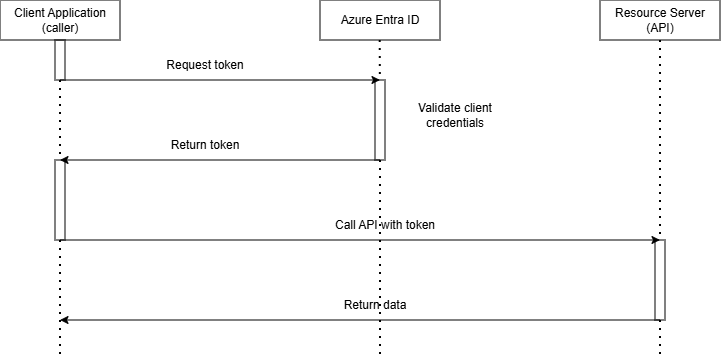

The diagram above was exported from draw.io. Its source (the exported page's mxGraphModel, read from the mxfile embedded in the PNG):
<mxGraphModel dx="1089" dy="579" grid="1" gridSize="10" guides="1" tooltips="1" connect="1" arrows="1" fold="1" page="1" pageScale="1" pageWidth="1169" pageHeight="827" math="0" shadow="0">
  <root>
    <mxCell id="0" />
    <mxCell id="1" parent="0" />
    <mxCell id="AM0BBGq0YUnoNr-sjbVs-1" parent="1" style="rounded=0;whiteSpace=wrap;html=1;" value="Client Application (caller)" vertex="1">
      <mxGeometry height="40" width="120" x="160" y="160" as="geometry" />
    </mxCell>
    <mxCell id="AM0BBGq0YUnoNr-sjbVs-2" parent="1" style="rounded=0;whiteSpace=wrap;html=1;" value="Azure Entra ID" vertex="1">
      <mxGeometry height="40" width="120" x="480" y="160" as="geometry" />
    </mxCell>
    <mxCell id="AM0BBGq0YUnoNr-sjbVs-3" parent="1" style="rounded=0;whiteSpace=wrap;html=1;" value="Resource Server (API)" vertex="1">
      <mxGeometry height="40" width="120" x="760" y="160" as="geometry" />
    </mxCell>
    <mxCell id="AM0BBGq0YUnoNr-sjbVs-4" edge="1" parent="1" source="AM0BBGq0YUnoNr-sjbVs-21" style="endArrow=none;dashed=1;html=1;dashPattern=1 3;strokeWidth=2;rounded=0;exitX=0.5;exitY=1;exitDx=0;exitDy=0;" value="">
      <mxGeometry height="50" relative="1" width="50" as="geometry">
        <mxPoint x="610" y="380" as="sourcePoint" />
        <mxPoint x="220" y="520" as="targetPoint" />
      </mxGeometry>
    </mxCell>
    <mxCell id="AM0BBGq0YUnoNr-sjbVs-5" edge="1" parent="1" source="AM0BBGq0YUnoNr-sjbVs-19" style="endArrow=none;dashed=1;html=1;dashPattern=1 3;strokeWidth=2;rounded=0;exitX=0.5;exitY=1;exitDx=0;exitDy=0;" value="">
      <mxGeometry height="50" relative="1" width="50" as="geometry">
        <mxPoint x="539.71" y="200" as="sourcePoint" />
        <mxPoint x="540" y="520" as="targetPoint" />
      </mxGeometry>
    </mxCell>
    <mxCell id="AM0BBGq0YUnoNr-sjbVs-6" edge="1" parent="1" source="AM0BBGq0YUnoNr-sjbVs-23" style="endArrow=none;dashed=1;html=1;dashPattern=1 3;strokeWidth=2;rounded=0;exitX=0.5;exitY=1;exitDx=0;exitDy=0;" value="">
      <mxGeometry height="50" relative="1" width="50" as="geometry">
        <mxPoint x="820" y="200" as="sourcePoint" />
        <mxPoint x="820" y="520" as="targetPoint" />
      </mxGeometry>
    </mxCell>
    <mxCell id="AM0BBGq0YUnoNr-sjbVs-7" edge="1" parent="1" style="endArrow=classic;html=1;rounded=0;" value="">
      <mxGeometry height="50" relative="1" width="50" as="geometry">
        <mxPoint x="220" y="240" as="sourcePoint" />
        <mxPoint x="540" y="240" as="targetPoint" />
      </mxGeometry>
    </mxCell>
    <mxCell id="AM0BBGq0YUnoNr-sjbVs-8" edge="1" parent="1" style="endArrow=classic;html=1;rounded=0;" value="">
      <mxGeometry height="50" relative="1" width="50" as="geometry">
        <mxPoint x="540" y="320" as="sourcePoint" />
        <mxPoint x="220" y="320" as="targetPoint" />
      </mxGeometry>
    </mxCell>
    <mxCell id="AM0BBGq0YUnoNr-sjbVs-9" edge="1" parent="1" style="endArrow=classic;html=1;rounded=0;" value="">
      <mxGeometry height="50" relative="1" width="50" as="geometry">
        <mxPoint x="220" y="400" as="sourcePoint" />
        <mxPoint x="820" y="400" as="targetPoint" />
      </mxGeometry>
    </mxCell>
    <mxCell id="AM0BBGq0YUnoNr-sjbVs-10" edge="1" parent="1" style="endArrow=classic;html=1;rounded=0;" value="">
      <mxGeometry height="50" relative="1" width="50" as="geometry">
        <mxPoint x="820" y="480" as="sourcePoint" />
        <mxPoint x="220" y="480" as="targetPoint" />
      </mxGeometry>
    </mxCell>
    <mxCell id="AM0BBGq0YUnoNr-sjbVs-11" parent="1" style="text;html=1;whiteSpace=wrap;strokeColor=none;fillColor=none;align=center;verticalAlign=middle;rounded=0;" value="Request token" vertex="1">
      <mxGeometry height="30" width="110" x="310" y="210" as="geometry" />
    </mxCell>
    <mxCell id="AM0BBGq0YUnoNr-sjbVs-12" parent="1" style="text;html=1;whiteSpace=wrap;strokeColor=none;fillColor=none;align=center;verticalAlign=middle;rounded=0;" value="Return token" vertex="1">
      <mxGeometry height="30" width="110" x="310" y="290" as="geometry" />
    </mxCell>
    <mxCell id="AM0BBGq0YUnoNr-sjbVs-13" parent="1" style="text;html=1;whiteSpace=wrap;strokeColor=none;fillColor=none;align=center;verticalAlign=middle;rounded=0;" value="Validate client credentials" vertex="1">
      <mxGeometry height="30" width="110" x="560" y="260" as="geometry" />
    </mxCell>
    <mxCell id="AM0BBGq0YUnoNr-sjbVs-14" parent="1" style="text;html=1;whiteSpace=wrap;strokeColor=none;fillColor=none;align=center;verticalAlign=middle;rounded=0;" value="Call API with token" vertex="1">
      <mxGeometry height="30" width="110" x="490" y="370" as="geometry" />
    </mxCell>
    <mxCell id="AM0BBGq0YUnoNr-sjbVs-15" parent="1" style="text;html=1;whiteSpace=wrap;strokeColor=none;fillColor=none;align=center;verticalAlign=middle;rounded=0;" value="Return data" vertex="1">
      <mxGeometry height="30" width="110" x="480" y="450" as="geometry" />
    </mxCell>
    <mxCell id="AM0BBGq0YUnoNr-sjbVs-16" edge="1" parent="1" source="AM0BBGq0YUnoNr-sjbVs-1" style="endArrow=none;dashed=1;html=1;dashPattern=1 3;strokeWidth=2;rounded=0;exitX=0.5;exitY=1;exitDx=0;exitDy=0;" target="AM0BBGq0YUnoNr-sjbVs-17" value="">
      <mxGeometry height="50" relative="1" width="50" as="geometry">
        <mxPoint x="220" y="200" as="sourcePoint" />
        <mxPoint x="220" y="600" as="targetPoint" />
      </mxGeometry>
    </mxCell>
    <mxCell id="AM0BBGq0YUnoNr-sjbVs-17" parent="1" style="rounded=0;whiteSpace=wrap;html=1;fillColor=none;" value="" vertex="1">
      <mxGeometry height="40" width="10" x="215" y="200" as="geometry" />
    </mxCell>
    <mxCell id="AM0BBGq0YUnoNr-sjbVs-18" edge="1" parent="1" style="endArrow=none;dashed=1;html=1;dashPattern=1 3;strokeWidth=2;rounded=0;exitX=0.5;exitY=1;exitDx=0;exitDy=0;" target="AM0BBGq0YUnoNr-sjbVs-19" value="">
      <mxGeometry height="50" relative="1" width="50" as="geometry">
        <mxPoint x="539.71" y="200" as="sourcePoint" />
        <mxPoint x="539.71" y="600" as="targetPoint" />
      </mxGeometry>
    </mxCell>
    <mxCell id="AM0BBGq0YUnoNr-sjbVs-19" parent="1" style="rounded=0;whiteSpace=wrap;html=1;fillColor=none;" value="" vertex="1">
      <mxGeometry height="80" width="10" x="535" y="240" as="geometry" />
    </mxCell>
    <mxCell id="AM0BBGq0YUnoNr-sjbVs-20" edge="1" parent="1" source="AM0BBGq0YUnoNr-sjbVs-17" style="endArrow=none;dashed=1;html=1;dashPattern=1 3;strokeWidth=2;rounded=0;exitX=0.5;exitY=1;exitDx=0;exitDy=0;" target="AM0BBGq0YUnoNr-sjbVs-21" value="">
      <mxGeometry height="50" relative="1" width="50" as="geometry">
        <mxPoint x="220" y="240" as="sourcePoint" />
        <mxPoint x="220" y="600" as="targetPoint" />
      </mxGeometry>
    </mxCell>
    <mxCell id="AM0BBGq0YUnoNr-sjbVs-21" parent="1" style="rounded=0;whiteSpace=wrap;html=1;fillColor=none;" value="" vertex="1">
      <mxGeometry height="80" width="10" x="215" y="320" as="geometry" />
    </mxCell>
    <mxCell id="AM0BBGq0YUnoNr-sjbVs-22" edge="1" parent="1" style="endArrow=none;dashed=1;html=1;dashPattern=1 3;strokeWidth=2;rounded=0;exitX=0.5;exitY=1;exitDx=0;exitDy=0;" target="AM0BBGq0YUnoNr-sjbVs-23" value="">
      <mxGeometry height="50" relative="1" width="50" as="geometry">
        <mxPoint x="820" y="200" as="sourcePoint" />
        <mxPoint x="820" y="600" as="targetPoint" />
      </mxGeometry>
    </mxCell>
    <mxCell id="AM0BBGq0YUnoNr-sjbVs-23" parent="1" style="rounded=0;whiteSpace=wrap;html=1;fillColor=none;" value="" vertex="1">
      <mxGeometry height="80" width="10" x="815" y="400" as="geometry" />
    </mxCell>
  </root>
</mxGraphModel>